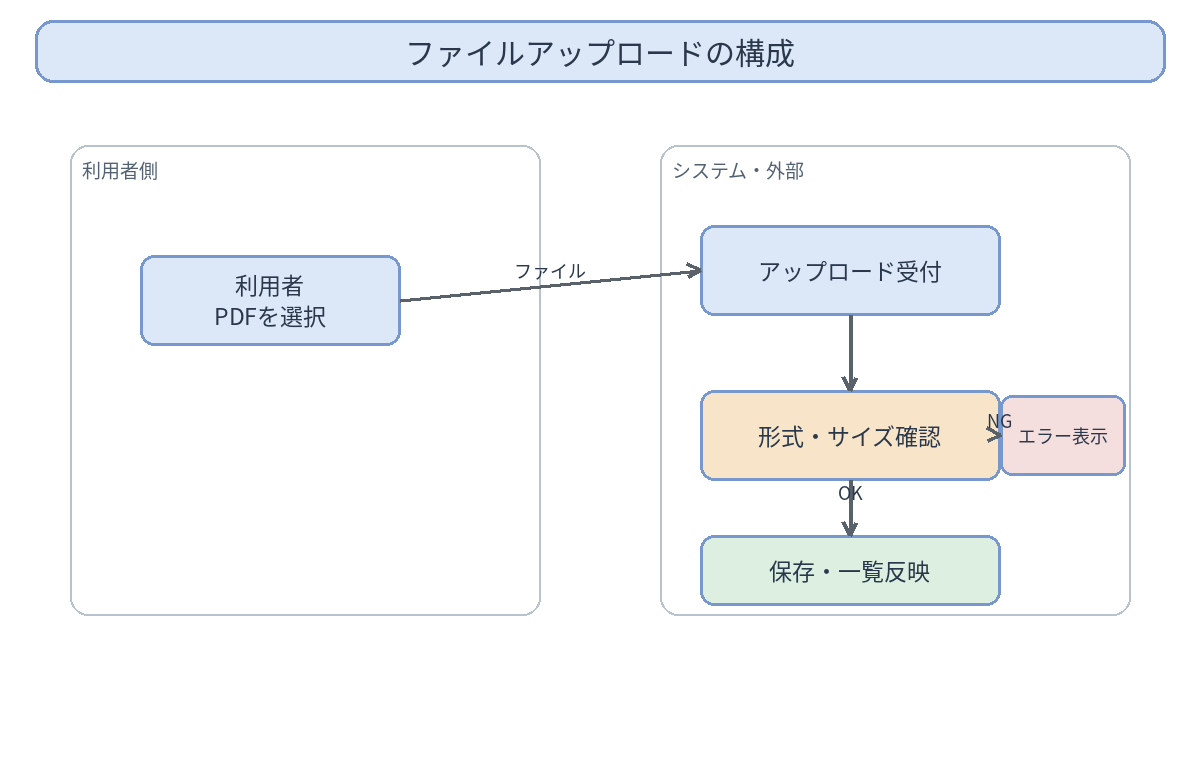

The diagram above was exported from draw.io. Its source (the exported page's mxGraphModel, read from the mxfile embedded in the PNG):
<mxGraphModel dx="1200" dy="760" grid="1" gridSize="10" guides="1" tooltips="1" connect="1" arrows="1" fold="1" page="1" pageScale="1" pageWidth="1200" pageHeight="760">
  <root>
    <mxCell id="0" />
    <mxCell id="1" parent="0" />
    <mxCell id="title" value="ファイルアップロードの構成" style="rounded=1;whiteSpace=wrap;html=1;fillColor=#DCE8F8;strokeColor=#7798CF;fontSize=24;" vertex="1" parent="1">
      <mxGeometry x="35" y="20" width="1130" height="62" as="geometry" />
    </mxCell>
    <mxCell id="note" value="bad：位置・サイズ・関係を微妙に崩す" style="text;html=1;strokeColor=none;fillColor=none;fontSize=20;" vertex="1" parent="1">
      <mxGeometry x="180" y="690" width="840" height="35" as="geometry" />
    </mxCell>
  </root>
</mxGraphModel>